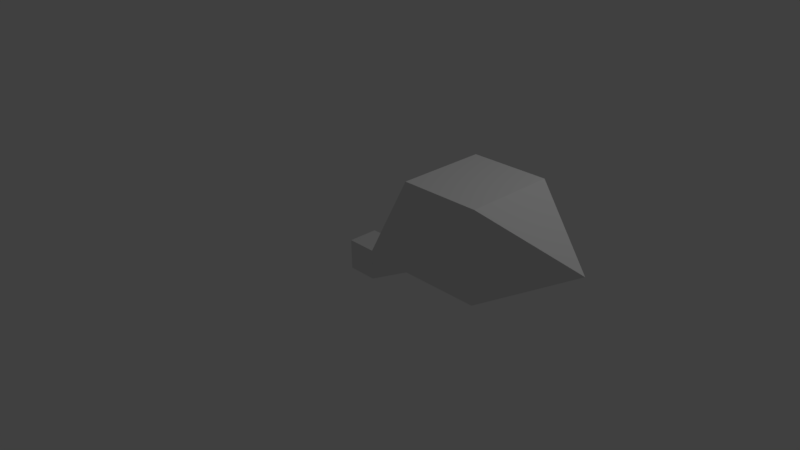 # Source: spider_leg.blend  (saved by Blender 2.77.0; exported with 4.5.12 LTS)
import bpy
from mathutils import Matrix  # noqa: F401  (used for matrix-valued properties, if any)

bpy.ops.wm.read_factory_settings(use_empty=True)
scene = bpy.context.scene
scene.name = 'Scene'

# ---- collections
col_collection_1 = bpy.data.collections.new('Collection 1'); scene.collection.children.link(col_collection_1)

# ---- materials (node trees are filled in below, after node groups)
mat_material = bpy.data.materials.new('Material')
mat_material.alpha_threshold = 0.0
mat_material.use_transparent_shadow = False
mat_material.roughness = 0.5
mat_material.line_color = (0.0, 0.0, 0.0, 1.0)

# ---- material node trees

# ---- world
world_world = bpy.data.worlds.new('World'); scene.world = world_world
world_world.color = (0.05088, 0.05088, 0.05088)
world_world.use_sun_shadow = False
world_world.sun_shadow_jitter_overblur = 0.0
world_world.cycles.sampling_method = 'MANUAL'

# ---- cameras
cam_camera = bpy.data.cameras.new('Camera')
cam_camera.clip_end = 100.0
cam_camera.lens = 35.0
cam_camera.sensor_width = 32.0
cam_camera.sensor_height = 18.0
cam_camera.ortho_scale = 7.314
cam_camera.dof.focus_distance = 0.0
cam_camera.dof.aperture_fstop = 128.0

# ---- lights
light_lamp = bpy.data.lights.new('Lamp', 'POINT')
light_lamp.transmission_factor = 0.0
light_lamp.cutoff_distance = 30.0
light_lamp.energy = 100.0
light_lamp.shadow_buffer_clip_start = 1.001
light_lamp.shadow_soft_size = 0.1
light_lamp.shadow_maximum_resolution = 0.006
light_lamp.use_absolute_resolution = True

# ---- meshes
me_cube = bpy.data.meshes.new('Cube')
me_cube.from_pydata([(1.0, 1.0, -1.0), (1.0, -1.0, -1.0), (-1.0, -1.0, -1.0), (-1.0, 1.0, -1.0), (1.0, 1.0, 1.0), (1.0, -1.0, 1.0), (-1.0, -1.0, 1.0), (-1.0, 1.0, 1.0), (6.0, 2.808, 2.192), (6.0, -2.808, 2.192), (6.0, 2.808, 7.808), (6.0, -2.808, 7.808), (11.0, 2.808, 2.192), (11.0, -2.808, 2.192), (11.0, 2.808, 7.808), (11.0, -2.808, 7.808), (16.0, -0.003911, 4.858)], [], [(0, 1, 2, 3), (4, 7, 6, 5), (4, 5, 11, 10), (1, 5, 6, 2), (2, 6, 7, 3), (4, 0, 3, 7), (11, 9, 13, 15), (5, 1, 9, 11), (0, 4, 10, 8), (1, 0, 8, 9), (14, 15, 16), (9, 8, 12, 13), (10, 11, 15, 14), (8, 10, 14, 12), (12, 14, 16), (15, 13, 16), (13, 12, 16)])
me_cube.materials.append(mat_material)
me_cube.use_remesh_preserve_volume = False
me_cube.use_remesh_preserve_attributes = False
me_cube.use_mirror_vertex_groups = False
me_cube.update()

# ---- objects
ob_cube = bpy.data.objects.new('Cube', me_cube)
ob_lamp = bpy.data.objects.new('Lamp', light_lamp)
ob_camera = bpy.data.objects.new('Camera', cam_camera)

# ---- transforms, parenting, visibility, modifiers, constraints
ob_cube.location = (0.0, 0.0, 0.0)
ob_cube.scale = (0.2, 0.2, 0.2)
ob_cube.lock_rotations_4d = False
ob_cube.empty_display_type = 'ARROWS'
ob_cube.lineart.crease_threshold = 0.0
ob_lamp.location = (4.076, 1.005, 5.904)
ob_lamp.rotation_euler = (0.6503, 0.05522, 1.866)
ob_lamp.lock_rotations_4d = False
ob_lamp.empty_display_type = 'ARROWS'
ob_lamp.color = (0.0, 0.0, 0.0, 0.0)
ob_lamp.lineart.crease_threshold = 0.0
ob_camera.location = (7.481, -6.508, 5.344)
ob_camera.rotation_euler = (1.109, 0.01082, 0.8149)
ob_camera.lock_rotations_4d = False
ob_camera.empty_display_type = 'ARROWS'
ob_camera.color = (0.0, 0.0, 0.0, 0.0)
ob_camera.display_type = 'WIRE'
ob_camera.lineart.crease_threshold = 0.0

# ---- collection membership
col_collection_1.objects.link(ob_cube)
col_collection_1.objects.link(ob_lamp)
col_collection_1.objects.link(ob_camera)

# ---- scene / render settings (as saved in the file)
scene.camera = ob_camera
scene.frame_start = 1; scene.frame_end = 250; scene.frame_set(1)
scene.render.engine = 'BLENDER_EEVEE_NEXT'
scene.render.resolution_percentage = 50
scene.render.dither_intensity = 0.0
scene.cycles.use_denoising = False
scene.cycles.samples = 128
scene.cycles.sampling_pattern = 'TABULATED_SOBOL'
scene.cycles.light_sampling_threshold = 0.0
scene.cycles.use_adaptive_sampling = False
scene.cycles.use_light_tree = False
scene.cycles.blur_glossy = 0.0
scene.cycles.sample_clamp_indirect = 0.0
scene.view_settings.view_transform = 'Standard'
bpy.context.view_layer.update()
